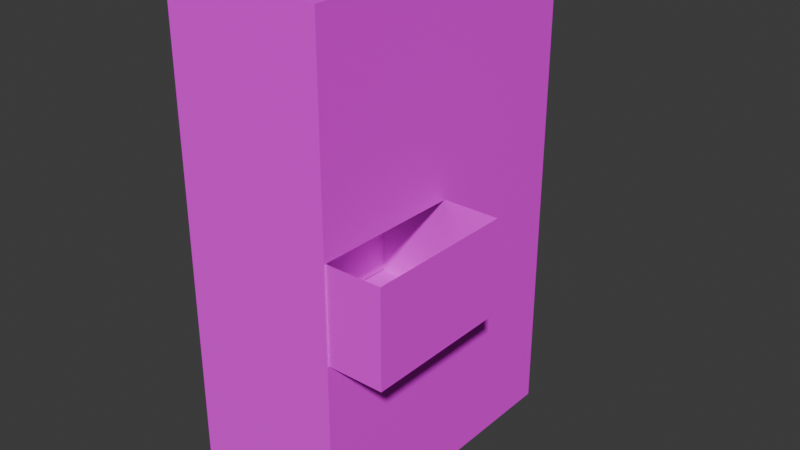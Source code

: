 # Source: industrial_drawers.blend  (saved by Blender 4.5.90; exported with 4.5.12 LTS)
import bpy
from mathutils import Matrix  # noqa: F401  (used for matrix-valued properties, if any)

bpy.ops.wm.read_factory_settings(use_empty=True)
scene = bpy.context.scene
scene.name = 'Scene'

# ---- collections
col_collection = bpy.data.collections.new('Collection'); scene.collection.children.link(col_collection)

# ---- images (referenced by path relative to the original .blend; pixels are not part of the script)
import os
ASSET_DIR = os.environ.get("B2B_ASSET_DIR", "")  # directory of the original .blend (textures are referenced by path, not embedded)
HERE = os.path.dirname(os.path.abspath(__file__))  # packed textures are extracted next to this script under _unpacked/

def load_image(name, relpath, width, height, colorspace="sRGB"):
    """Load a texture the original file referenced (path relative to the .blend, or extracted next to this script)."""
    p = next((c for c in (os.path.join(HERE, relpath), os.path.join(ASSET_DIR, relpath)) if relpath and os.path.exists(c)), "")
    if p:
        img = bpy.data.images.load(p, check_existing=True)
        img.name = name
    else:  # same state as the original file: an image datablock whose file is absent (Cycles renders it pink)
        img = bpy.data.images.new(name, width, height)
        img.source = "FILE"
        img.filepath = "//" + (relpath or name)
    img.colorspace_settings.name = colorspace
    return img
img_industrial_drawers_texture_png = load_image('industrial_drawers_texture.png', 'industrial_drawers_texture.png', 1024, 1024, 'sRGB')

# ---- materials (node trees are filled in below, after node groups)
mat_material = bpy.data.materials.new('Material')
mat_material.alpha_threshold = 0.0
mat_material.roughness = 0.5
mat_material.line_color = (0.0, 0.0, 0.0, 1.0)

# ---- material node trees
mat_material.use_nodes = True; mat_material.node_tree.nodes.clear()
_N = mat_material.node_tree.nodes; _L = mat_material.node_tree.links
n0 = _N.new('ShaderNodeOutputMaterial'); n0.name = 'Material Output'; n0.location = (200, 100)
n1 = _N.new('ShaderNodeBsdfPrincipled'); n1.name = 'Principled BSDF'; n1.location = (-200, 100)
n1.inputs[2].default_value = 1.0
n1.inputs[3].default_value = 1.45
n2 = _N.new('ShaderNodeTexImage'); n2.name = 'Image Texture'; n2.location = (-490, 80)
n2.image = img_industrial_drawers_texture_png
n2.interpolation = 'Closest'
_L.new(n1.outputs[0], n0.inputs[0])
_L.new(n2.outputs[0], n1.inputs[0])
n0.is_active_output = True

# ---- world
world_world = bpy.data.worlds.new('World'); scene.world = world_world
world_world.use_nodes = True; world_world.node_tree.nodes.clear()
_N = world_world.node_tree.nodes; _L = world_world.node_tree.links
n0 = _N.new('ShaderNodeOutputWorld'); n0.name = 'World Output'; n0.location = (200, 100)
n1 = _N.new('ShaderNodeBackground'); n1.name = 'Background'; n1.location = (-200, 100)
n1.inputs[0].default_value = (0.05088, 0.05088, 0.05088, 1.0)
_L.new(n1.outputs[0], n0.inputs[0])
n0.is_active_output = True
world_world.color = (0.05088, 0.05088, 0.05088)
world_world.sun_shadow_jitter_overblur = 0.0

# ---- meshes
me_cube = bpy.data.meshes.new('Cube')
me_cube.from_pydata([(0.6101, 0.3813, -0.9993), (0.6101, -0.3766, -1.0), (0.6101, 0.3809, 0.005043), (0.6101, -0.377, 0.004296), (-0.6101, 0.3813, -0.9993), (-0.6101, -0.3766, -1.0), (-0.6101, 0.3809, 0.005043), (-0.6101, -0.377, 0.004296), (0.6101, 0.007311, -0.4117), (0.6101, 0.3766, -0.4104), (0.6101, 0.377, -0.6028), (0.6101, 0.006576, -0.6033), (1.037, 0.007311, -0.4117), (1.037, 0.3766, -0.4104), (1.037, 0.377, -0.6028), (1.037, 0.006576, -0.6033), (1.035, 0.00766, -0.4114), (1.035, 0.00766, -0.4114), (0.07437, 0.00766, -0.4114), (0.07437, 0.00766, -0.4114), (1.035, 0.00658, -0.6024), (1.035, 0.00658, -0.6024), (0.07437, 0.00658, -0.6024), (0.07437, 0.00658, -0.6024), (0.6101, 0.377, -0.6024), (0.07073, 0.377, -0.6024), (0.6101, 0.377, -0.6028), (0.07073, 0.377, -0.6028), (0.6101, 0.00658, -0.6024), (0.07073, 0.00658, -0.6024), (0.6101, 0.00658, -0.6028), (0.07073, 0.00658, -0.6028), (0.07437, 0.3781, -0.4129), (0.07399, 0.3781, -0.4129), (0.07437, 0.377, -0.6024), (0.07399, 0.377, -0.6024), (0.07437, 0.00766, -0.4114), (0.07399, 0.00766, -0.4114), (0.07437, 0.006588, -0.601), (0.07399, 0.006588, -0.601)], [], [(0, 4, 6, 2), (3, 2, 6, 7), (7, 6, 4, 5), (5, 1, 3, 7), (1, 11, 8, 9, 10, 0, 2, 3), (5, 4, 0, 1), (14, 13, 12, 15), (0, 10, 11, 1), (8, 11, 15, 12), (10, 9, 13, 14), (11, 10, 14, 15), (16, 17, 19, 18), (18, 19, 23, 22), (22, 23, 21, 20), (20, 21, 17, 16), (18, 22, 20, 16), (24, 25, 27, 26), (26, 27, 31, 30), (30, 31, 29, 28), (28, 29, 25, 24), (26, 30, 28, 24), (31, 27, 25, 29), (32, 33, 35, 34), (34, 35, 39, 38), (38, 39, 37, 36), (36, 37, 33, 32), (34, 38, 36, 32), (39, 35, 33, 37)])
me_cube.polygons.foreach_set('material_index', [0, 0, 0, 0, 0, 0, 0, 0, 0, 0, 0, 1, 1, 1, 1, 0, 1, 1, 1, 0, 1, 1, 1, 1, 1, 1, 0, 1])
_uv = me_cube.uv_layers.new(name='UVMap')
_uv.uv.foreach_set('vector', [0.3752, 0.7498, 0.6252, 0.7498, 0.6252, 0.9998, 0.3752, 0.9998, 0.75, 0.75, 1.0, 0.75, 1.0, 1.0, 0.75, 1.0, 0.6324, 0.6324, 0.001235, 0.6324, 0.001235, 0.0003305, 0.6324, 0.0003526, 0.375, 0.75, 0.625, 0.75, 0.625, 1.0, 0.375, 1.0, 0.001226, 0.0003561, 0.3205, 0.2498, 0.3211, 0.3704, 0.6287, 0.371, 0.629, 0.2499, 0.6324, 0.0003407, 0.6324, 0.6324, 0.001226, 0.6324, 0.7515, -0.0009998, 1.001, -0.0009998, 1.001, 0.249, 0.7515, 0.249, 0.629, 0.2499, 0.6287, 0.371, 0.3211, 0.3704, 0.3205, 0.2498, 0.6324, 0.0003407, 0.629, 0.2499, 0.3205, 0.2498, 0.001226, 0.0003561, 0.5567, 0.9893, 0.4361, 0.9899, 0.4361, 0.9899, 0.5567, 0.9893, 0.4346, 0.7822, 0.5557, 0.7824, 0.5557, 0.7824, 0.4346, 0.7822, 0.4345, 0.9992, 0.4333, 0.7846, 0.4333, 0.7846, 0.4345, 0.9992, 0.375, 0.0, 0.625, 0.0, 0.625, 0.25, 0.375, 0.25, 0.375, 0.25, 0.625, 0.25, 0.625, 0.5, 0.375, 0.5, 0.375, 0.5, 0.625, 0.5, 0.625, 0.75, 0.375, 0.75, 0.375, 0.75, 0.625, 0.75, 0.625, 1.0, 0.375, 1.0, 0.375, 0.75, 0.625, 0.75, 0.625, 1.0, 0.375, 1.0, 0.375, 0.0, 0.625, 0.0, 0.625, 0.25, 0.375, 0.25, 0.375, 0.25, 0.625, 0.25, 0.625, 0.5, 0.375, 0.5, 0.375, 0.5, 0.625, 0.5, 0.625, 0.75, 0.375, 0.75, 0.375, 0.75, 0.625, 0.75, 0.625, 1.0, 0.375, 1.0, 0.125, 0.5, 0.375, 0.5, 0.375, 0.75, 0.125, 0.75, 0.625, 0.5, 0.875, 0.5, 0.875, 0.75, 0.625, 0.75, 0.375, 0.0, 0.625, 0.0, 0.625, 0.25, 0.375, 0.25, 0.375, 0.25, 0.625, 0.25, 0.625, 0.5, 0.375, 0.5, 0.375, 0.5, 0.625, 0.5, 0.625, 0.75, 0.375, 0.75, 0.375, 0.75, 0.625, 0.75, 0.625, 1.0, 0.375, 1.0, 0.375, 0.75, 0.625, 0.75, 0.625, 1.0, 0.375, 1.0, 0.625, 0.5, 0.875, 0.5, 0.875, 0.75, 0.625, 0.75])
me_cube.materials.append(mat_material)
me_cube.materials.append(None)
me_cube.use_mirror_vertex_groups = False
me_cube.use_paint_bone_selection = False
me_cube.use_paint_mask = True
me_cube.update()

# ---- objects
ob_cube = bpy.data.objects.new('Cube', me_cube)

# ---- transforms, parenting, visibility, modifiers, constraints
ob_cube.location = (0.0, 0.0, 10.65)
ob_cube.scale = (2.825, -8.765, 10.65)
ob_cube.lock_rotations_4d = False
ob_cube.empty_display_type = 'ARROWS'
ob_cube.lineart.crease_threshold = 0.0

# ---- collection membership
col_collection.objects.link(ob_cube)

# ---- scene / render settings (as saved in the file)
scene.frame_start = 1; scene.frame_end = 250; scene.frame_set(1)
scene.render.engine = 'BLENDER_EEVEE_NEXT'
bpy.context.view_layer.update()

# ---- added for rendering (the .blend has no active camera and no usable light): camera, sun
cam_auto = bpy.data.cameras.new('AutoCamera')
cam_auto.lens = 50.0
cam_auto.sensor_width = 36.0
cam_auto.clip_end = 1000.0
ob_auto_camera = bpy.data.objects.new('AutoCamera', cam_auto)
scene.collection.objects.link(ob_auto_camera)
ob_auto_camera.location = (13.0278, -14.9289, 15.2899)
ob_auto_camera.rotation_euler = (1.09748, -7.21219e-08, 0.694738)
scene.camera = ob_auto_camera
light_auto_sun = bpy.data.lights.new('AutoSun', 'SUN')
light_auto_sun.energy = 3.0
light_auto_sun.angle = 0.0523599
ob_auto_sun = bpy.data.objects.new('AutoSun', light_auto_sun)
scene.collection.objects.link(ob_auto_sun)
ob_auto_sun.rotation_euler = (0.872665, 0.174533, 0.523599)
bpy.context.view_layer.update()
